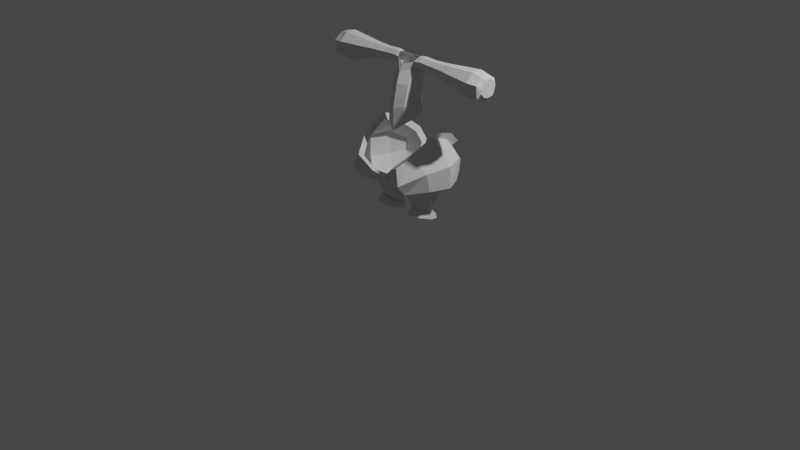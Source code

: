 # Source: ej1-9.blend  (saved by Blender 3.1.7; exported with 4.5.12 LTS)
import bpy
from mathutils import Matrix  # noqa: F401  (used for matrix-valued properties, if any)

bpy.ops.wm.read_factory_settings(use_empty=True)
scene = bpy.context.scene
scene.name = 'Scene'

# ---- collections
col_collection = bpy.data.collections.new('Collection'); scene.collection.children.link(col_collection)

# ---- world
world_world = bpy.data.worlds.new('World'); scene.world = world_world
world_world.use_nodes = True; world_world.node_tree.nodes.clear()
_N = world_world.node_tree.nodes; _L = world_world.node_tree.links
n0 = _N.new('ShaderNodeOutputWorld'); n0.name = 'World Output'; n0.location = (300, 300)
n1 = _N.new('ShaderNodeBackground'); n1.name = 'Background'; n1.location = (10, 300)
n1.inputs[0].default_value = (0.05088, 0.05088, 0.05088, 1.0)
_L.new(n1.outputs[0], n0.inputs[0])
n0.is_active_output = True
world_world.color = (0.05088, 0.05088, 0.05088)
world_world.use_sun_shadow = False
world_world.sun_shadow_jitter_overblur = 0.0

# ---- cameras
cam_camera = bpy.data.cameras.new('Camera')
cam_camera.clip_end = 100.0
cam_camera.ortho_scale = 7.314

# ---- lights
light_light = bpy.data.lights.new('Light', 'POINT')
light_light.transmission_factor = 0.0
light_light.energy = 1000.0
light_light.shadow_soft_size = 0.1
light_light.shadow_maximum_resolution = 0.006
light_light.use_absolute_resolution = True

# ---- meshes
me_cube_001 = bpy.data.meshes.new('Cube.001')
me_cube_001.from_pydata([(0.1292, -0.02193, 0.1014), (0.1292, 0.01508, 0.1515), (0.1354, 0.2239, 0.03335), (0.1459, 0.2248, 0.07796), (0.3054, -0.009655, 0.1164), (0.2998, 0.0186, 0.1647), (0.3073, 0.2283, 0.04512), (0.3063, 0.2129, 0.1074), (0.08087, 0.1145, 0.05678), (0.08392, 0.1064, 0.1224), (0.2069, 0.2712, 0.0408), (0.2213, 0.2628, 0.0728), (0.3477, 0.1196, 0.07685), (0.3345, 0.1164, 0.1487), (0.219, -0.05278, 0.1261), (0.2253, -0.008793, 0.1942), (0.1502, 0.04173, 0.1493), (0.1632, 0.2084, 0.08546), (0.2835, 0.04448, 0.1597), (0.2886, 0.1988, 0.109), (0.1139, 0.1145, 0.1227), (0.2222, 0.2379, 0.08186), (0.3106, 0.1221, 0.1443), (0.2253, 0.02307, 0.1827), (0.1289, 0.02292, 0.2395), (0.143, 0.2089, 0.2004), (0.2734, 0.0259, 0.2468), (0.279, 0.2018, 0.2133), (0.09362, 0.1121, 0.2244), (0.2069, 0.2398, 0.1977), (0.3028, 0.1206, 0.2356), (0.2103, 0.002694, 0.2629), (0.1152, -0.003699, 0.2879), (0.1308, 0.2325, 0.2465), (0.3059, 0.0002337, 0.279), (0.3105, 0.2242, 0.2433), (0.06292, 0.11, 0.2698), (0.215, 0.2721, 0.2374), (0.3435, 0.1213, 0.2615), (0.2251, -0.03038, 0.2866), (0.1108, -0.005264, 0.3399), (0.1239, 0.2315, 0.3153), (0.3003, 0.0002325, 0.3173), (0.3028, 0.2251, 0.297), (0.0575, 0.1089, 0.3328), (0.2075, 0.2701, 0.3068), (0.3367, 0.1222, 0.3045), (0.2318, -0.0267, 0.327), (0.1124, -0.04175, 0.3863), (0.1344, 0.2765, 0.3624), (0.3868, -0.03384, 0.3878), (0.3929, 0.2672, 0.3681), (0.0, 0.1047, 0.371), (0.2552, 0.3318, 0.3652), (0.4404, 0.1237, 0.3805), (0.2527, -0.07488, 0.3894), (0.1276, -0.1836, 0.4422), (0.2594, 0.4462, 0.4847), (0.4784, -0.04751, 0.4702), (0.4763, 0.3286, 0.4833), (0.3773, 0.4645, 0.5108), (0.5561, 0.1577, 0.4722), (0.3165, -0.2265, 0.44), (0.1079, -0.226, 0.4925), (0.1723, 0.4739, 0.5668), (0.4768, -0.08793, 0.6653), (0.5011, 0.3292, 0.7217), (0.3793, 0.4793, 0.6334), (0.572, 0.1349, 0.7127), (0.3201, -0.3197, 0.5564), (0.0, -0.09607, 0.4205), (0.003873, 0.2522, 0.4468), (0.09277, -0.2728, 0.5893), (0.1034, -0.226, 0.582), (0.1661, 0.4739, 0.6562), (0.3187, -0.1188, 0.8154), (0.3284, 0.3261, 0.8759), (0.256, 0.4793, 0.7445), (0.3544, 0.1283, 0.9405), (0.2306, -0.2574, 0.6983), (0.0, -0.09607, 0.5099), (0.0, 0.2522, 0.5362), (0.1657, 0.5415, 0.6757), (0.3432, -0.148, 0.8609), (0.3545, 0.3695, 0.9313), (0.2702, 0.5477, 0.7784), (0.3848, 0.1394, 1.006), (0.2407, -0.3195, 0.7247), (0.0, -0.1731, 0.5055), (0.0, 0.2835, 0.5361), (0.0, -0.08711, 0.9742), (0.1005, -0.04084, 1.057), (0.1623, 0.05672, 1.284), (0.1822, 0.05125, 1.123), (0.1026, -0.02787, 1.235), (0.0, -0.07707, 1.211), (0.1614, 0.1571, 1.146), (0.07969, 0.2227, 1.18), (0.0, 0.2204, 1.2), (0.1442, 0.1572, 1.324), (0.07223, 0.2257, 1.344), (0.0, 0.2293, 1.361), (0.1542, 0.1201, 1.459), (0.1005, 0.0209, 1.443), (0.0, -0.03166, 1.445), (0.142, 0.1877, 1.485), (0.07003, 0.2572, 1.506), (0.0, 0.2614, 1.523), (0.1507, 0.1487, 1.576), (0.1008, 0.09526, 1.599), (0.0, 0.00204, 1.551), (0.1625, 0.2031, 1.585), (0.07314, 0.2505, 1.635), (0.0, 0.2441, 1.638), (0.1319, 0.1283, 1.698), (0.1022, 0.08886, 1.662), (0.0, 0.05078, 1.622), (0.1128, 0.1786, 1.7), (0.08131, 0.2158, 1.674), (0.0, 0.2229, 1.701), (0.1778, 0.1458, 1.58), (0.177, 0.09914, 1.607), (0.1777, 0.207, 1.593), (0.1768, 0.2297, 1.644), (0.1773, 0.1322, 1.707), (0.177, 0.09274, 1.671), (0.1771, 0.1825, 1.709), (0.1768, 0.2197, 1.683), (0.3209, 0.1455, 1.571), (0.3159, 0.09824, 1.599), (0.3207, 0.2077, 1.585), (0.3159, 0.2306, 1.636), (0.3206, 0.1317, 1.7), (0.3161, 0.09176, 1.664), (0.3204, 0.1828, 1.702), (0.3159, 0.2205, 1.675), (0.481, 0.1416, 1.549), (0.4797, 0.08388, 1.583), (0.4651, 0.2164, 1.568), (0.464, 0.2438, 1.629), (0.4808, 0.1248, 1.707), (0.4802, 0.07604, 1.662), (0.4806, 0.187, 1.709), (0.4679, 0.2323, 1.676), (0.5404, 0.1383, 1.531), (0.5393, 0.0719, 1.571), (0.5633, 0.2282, 1.546), (0.5622, 0.2619, 1.621), (0.54, 0.1189, 1.713), (0.5395, 0.06279, 1.661), (0.5397, 0.1905, 1.715), (0.5622, 0.2471, 1.678), (0.8151, 0.1172, 1.46), (0.8648, 0.02308, 1.52), (0.8662, 0.2582, 1.49), (0.8645, 0.3077, 1.6), (0.8659, 0.09512, 1.738), (0.8651, 0.009117, 1.659), (0.8655, 0.2048, 1.742), (0.8646, 0.2859, 1.684), (1.006, 0.146, 1.521), (0.9935, 0.075, 1.572), (1.004, 0.2163, 1.53), (1.003, 0.2361, 1.574), (0.9985, 0.134, 1.679), (0.995, 0.07774, 1.609), (1.003, 0.1827, 1.69), (1.002, 0.235, 1.653), (0.9695, 0.04215, 1.53), (0.9798, 0.1355, 1.488), (0.9708, 0.2454, 1.504), (0.9693, 0.2881, 1.599), (0.9698, 0.03008, 1.65), (0.9636, 0.1044, 1.713), (0.9614, 0.1993, 1.721), (0.9694, 0.2693, 1.672), (0.961, 0.1953, 1.488), (0.8493, 0.12, 1.464), (1.001, 0.1069, 1.533), (0.9603, 0.08398, 1.502), (0.8932, 0.06495, 1.499), (0.892, 0.2069, 1.48), (1.004, 0.1921, 1.525)], [], [(4, 5, 15, 14), (12, 13, 5, 4), (6, 7, 13, 12), (10, 11, 7, 6), (2, 3, 11, 10), (8, 9, 3, 2), (1, 9, 8, 0), (14, 15, 1, 0), (11, 3, 17, 21), (1, 15, 23, 16), (13, 7, 19, 22), (5, 13, 22, 18), (7, 11, 21, 19), (3, 9, 20, 17), (9, 1, 16, 20), (15, 5, 18, 23), (20, 16, 24, 28), (18, 22, 30, 26), (17, 20, 28, 25), (23, 18, 26, 31), (21, 17, 25, 29), (16, 23, 31, 24), (19, 21, 29, 27), (22, 19, 27, 30), (30, 27, 35, 38), (28, 24, 32, 36), (26, 30, 38, 34), (25, 28, 36, 33), (31, 26, 34, 39), (29, 25, 33, 37), (24, 31, 39, 32), (27, 29, 37, 35), (37, 33, 41, 45), (32, 39, 47, 40), (35, 37, 45, 43), (38, 35, 43, 46), (36, 32, 40, 44), (34, 38, 46, 42), (33, 36, 44, 41), (39, 34, 42, 47), (41, 44, 52, 49), (47, 42, 50, 55), (45, 41, 49, 53), (40, 47, 55, 48), (43, 45, 53, 51), (46, 43, 51, 54), (44, 40, 48, 52), (42, 46, 54, 50), (55, 50, 58, 62), (53, 49, 57, 60), (48, 55, 62, 56), (51, 53, 60, 59), (54, 51, 59, 61), (50, 54, 61, 58), (58, 61, 68, 65), (62, 58, 65, 69), (60, 57, 64, 67), (56, 62, 69, 63), (59, 60, 67, 66), (61, 59, 66, 68), (52, 48, 70), (48, 56, 63, 70), (49, 52, 71), (49, 71, 64, 57), (79, 75, 83, 87), (68, 66, 76, 78), (64, 71, 81, 74), (65, 68, 78, 75), (70, 63, 73, 80), (69, 65, 75, 79), (63, 69, 79, 73), (67, 64, 74, 77), (66, 67, 77, 76), (80, 73, 72, 88), (77, 74, 82, 85), (75, 78, 86, 83), (78, 76, 84, 86), (73, 79, 87, 72), (76, 77, 85, 84), (74, 81, 89, 82), (97, 98, 101, 100), (93, 96, 99, 92), (91, 93, 92, 94), (90, 91, 94, 95), (96, 97, 100, 99), (99, 100, 106, 105), (95, 94, 103, 104), (94, 92, 102, 103), (100, 101, 107, 106), (92, 99, 105, 102), (105, 106, 112, 111), (106, 107, 113, 112), (104, 103, 109, 110), (103, 102, 108, 109), (115, 116, 110, 109), (113, 119, 118, 112), (105, 111, 108, 102), (108, 111, 122, 120), (112, 118, 127, 123), (111, 112, 123, 122), (115, 114, 124, 125), (115, 109, 121, 125), (114, 117, 126, 124), (109, 108, 120, 121), (117, 118, 127, 126), (126, 127, 135, 134), (122, 123, 131, 130), (120, 122, 130, 128), (124, 126, 134, 132), (125, 124, 132, 133), (121, 120, 128, 129), (125, 121, 129, 133), (123, 127, 135, 131), (130, 131, 139, 138), (128, 130, 138, 136), (132, 134, 142, 140), (133, 132, 140, 141), (129, 128, 136, 137), (133, 129, 137, 141), (131, 135, 143, 139), (134, 135, 143, 142), (136, 138, 146, 144), (140, 142, 150, 148), (141, 140, 148, 149), (137, 136, 144, 145), (141, 137, 145, 149), (139, 143, 151, 147), (142, 143, 151, 150), (138, 139, 147, 146), (147, 151, 159, 155), (150, 151, 159, 158), (146, 147, 155, 154), (144, 146, 154, 152), (148, 150, 158, 156), (149, 148, 156, 157), (145, 144, 152, 153), (149, 145, 153, 157), (153, 180, 179, 168), (157, 153, 168, 172), (155, 159, 175, 171), (158, 159, 175, 174), (154, 155, 171, 170), (152, 154, 181, 177), (156, 158, 174, 173), (157, 156, 173, 172), (160, 178, 179, 169), (163, 162, 170, 171), (165, 164, 173, 172), (166, 167, 175, 174), (164, 166, 174, 173), (167, 163, 171, 175), (162, 182, 176, 170), (161, 165, 172, 168), (179, 180, 177, 169), (177, 180, 153, 152), (179, 178, 161, 168), (177, 181, 176, 169), (176, 181, 154, 170), (176, 182, 160, 169), (165, 161, 178, 160, 182, 162, 163, 167, 166, 164)])
_uv = me_cube_001.uv_layers.new(name='UVMap')
_uv.uv.foreach_set('vector', [0.375, 0.75, 0.625, 0.75, 0.625, 0.8546, 0.375, 0.875, 0.375, 0.625, 0.625, 0.625, 0.625, 0.75, 0.375, 0.75, 0.375, 0.5, 0.625, 0.5, 0.625, 0.625, 0.375, 0.625, 0.375, 0.375, 0.625, 0.4017, 0.625, 0.5, 0.375, 0.5, 0.375, 0.25, 0.625, 0.25, 0.625, 0.4017, 0.375, 0.375, 0.375, 0.125, 0.625, 0.125, 0.625, 0.25, 0.375, 0.25, 0.625, 0.0, 0.625, 0.125, 0.375, 0.125, 0.375, 0.0, 0.375, 0.875, 0.625, 0.8546, 0.625, 1.0, 0.375, 1.0, 0.625, 0.4017, 0.625, 0.25, 0.625, 0.25, 0.625, 0.4017, 0.625, 1.0, 0.625, 0.8546, 0.625, 0.8546, 0.625, 1.0, 0.625, 0.625, 0.625, 0.5, 0.625, 0.5, 0.625, 0.625, 0.625, 0.75, 0.625, 0.625, 0.625, 0.625, 0.625, 0.75, 0.625, 0.5, 0.625, 0.4017, 0.625, 0.4017, 0.625, 0.5, 0.625, 0.25, 0.625, 0.125, 0.625, 0.125, 0.625, 0.25, 0.625, 0.125, 0.625, 0.0, 0.625, 0.0, 0.625, 0.125, 0.625, 0.8546, 0.625, 0.75, 0.625, 0.75, 0.625, 0.8546, 0.625, 0.125, 0.625, 0.0, 0.625, 0.0, 0.625, 0.125, 0.625, 0.75, 0.625, 0.625, 0.625, 0.625, 0.625, 0.75, 0.625, 0.25, 0.625, 0.125, 0.625, 0.125, 0.625, 0.25, 0.625, 0.8546, 0.625, 0.75, 0.625, 0.75, 0.625, 0.8546, 0.625, 0.4017, 0.625, 0.25, 0.625, 0.25, 0.625, 0.4017, 0.625, 1.0, 0.625, 0.8546, 0.625, 0.8546, 0.625, 1.0, 0.625, 0.5, 0.625, 0.4017, 0.625, 0.4017, 0.625, 0.5, 0.625, 0.625, 0.625, 0.5, 0.625, 0.5, 0.625, 0.625, 0.625, 0.625, 0.625, 0.5, 0.625, 0.5, 0.625, 0.625, 0.625, 0.125, 0.625, 0.0, 0.625, 0.0, 0.625, 0.125, 0.625, 0.75, 0.625, 0.625, 0.625, 0.625, 0.625, 0.75, 0.625, 0.25, 0.625, 0.125, 0.625, 0.125, 0.625, 0.25, 0.625, 0.8546, 0.625, 0.75, 0.625, 0.75, 0.625, 0.8546, 0.625, 0.4017, 0.625, 0.25, 0.625, 0.25, 0.625, 0.4017, 0.625, 1.0, 0.625, 0.8546, 0.625, 0.8546, 0.625, 1.0, 0.625, 0.5, 0.625, 0.4017, 0.625, 0.4017, 0.625, 0.5, 0.625, 0.4017, 0.625, 0.25, 0.625, 0.25, 0.625, 0.4017, 0.625, 1.0, 0.625, 0.8546, 0.625, 0.8395, 0.625, 1.0, 0.625, 0.5, 0.625, 0.4017, 0.625, 0.4017, 0.625, 0.5, 0.625, 0.625, 0.625, 0.5, 0.625, 0.5, 0.625, 0.625, 0.625, 0.125, 0.625, 0.0, 0.625, 0.0, 0.625, 0.125, 0.625, 0.75, 0.625, 0.625, 0.625, 0.625, 0.625, 0.75, 0.625, 0.25, 0.625, 0.125, 0.625, 0.125, 0.625, 0.25, 0.625, 0.8546, 0.625, 0.75, 0.625, 0.75, 0.625, 0.8395, 0.625, 0.25, 0.625, 0.125, 0.625, 0.125, 0.625, 0.25, 0.625, 0.8395, 0.625, 0.75, 0.625, 0.75, 0.625, 0.871, 0.625, 0.4017, 0.625, 0.25, 0.625, 0.25, 0.625, 0.4017, 0.625, 1.0, 0.625, 0.8395, 0.625, 0.871, 0.625, 1.0, 0.625, 0.5, 0.625, 0.4017, 0.625, 0.4017, 0.625, 0.5, 0.625, 0.625, 0.625, 0.5, 0.625, 0.5, 0.625, 0.625, 0.625, 0.125, 0.625, 0.0, 0.625, 0.0, 0.625, 0.125, 0.625, 0.75, 0.625, 0.625, 0.625, 0.625, 0.625, 0.75, 0.625, 0.871, 0.625, 0.75, 0.625, 0.7716, 0.625, 0.8943, 0.625, 0.4017, 0.625, 0.25, 0.625, 0.25, 0.625, 0.4017, 0.625, 1.0, 0.625, 0.871, 0.625, 0.8943, 0.625, 1.0, 0.625, 0.5, 0.625, 0.4017, 0.625, 0.4017, 0.625, 0.4741, 0.625, 0.625, 0.625, 0.5, 0.625, 0.4741, 0.625, 0.625, 0.625, 0.75, 0.625, 0.625, 0.625, 0.625, 0.625, 0.7716, 0.625, 0.7716, 0.625, 0.625, 0.625, 0.6403, 0.625, 0.7716, 0.625, 0.8943, 0.625, 0.7716, 0.625, 0.7716, 0.625, 0.8546, 0.625, 0.4017, 0.625, 0.25, 0.625, 0.25, 0.625, 0.4368, 0.625, 1.0, 0.625, 0.8943, 0.625, 0.8546, 0.4497, 0.7195, 0.625, 0.4741, 0.625, 0.4017, 0.625, 0.4368, 0.625, 0.4861, 0.625, 0.625, 0.625, 0.4741, 0.625, 0.4861, 0.625, 0.6403, 0.625, 0.125, 0.625, 0.0, 0.0, 0.0, 0.625, 0.0, 0.625, 1.0, 0.4497, 0.7195, 0.0, 0.0, 0.625, 0.25, 0.625, 0.125, 0.0, 0.0, 0.625, 0.25, 0.0, 0.0, 0.625, 0.25, 0.625, 0.25, 0.625, 0.8546, 0.625, 0.7716, 0.625, 0.7716, 0.625, 0.8546, 0.625, 0.6403, 0.625, 0.4861, 0.625, 0.4861, 0.625, 0.6126, 0.625, 0.25, 0.0, 0.0, 0.0, 0.0, 0.625, 0.25, 0.625, 0.7716, 0.625, 0.6403, 0.625, 0.6126, 0.625, 0.7716, 0.0, 0.0, 0.4497, 0.7195, 0.4497, 0.7195, 0.0, 0.0, 0.625, 0.8546, 0.625, 0.7716, 0.625, 0.7716, 0.625, 0.8546, 0.4497, 0.7195, 0.625, 0.8546, 0.625, 0.8546, 0.4497, 0.7195, 0.625, 0.4368, 0.625, 0.25, 0.625, 0.25, 0.625, 0.4368, 0.625, 0.4861, 0.625, 0.4368, 0.625, 0.4368, 0.625, 0.4861, 0.0, 0.0, 0.4497, 0.7195, 0.4497, 0.7195, 0.0, 0.0, 0.625, 0.4368, 0.625, 0.25, 0.625, 0.25, 0.625, 0.4368, 0.625, 0.7716, 0.625, 0.6126, 0.625, 0.6126, 0.625, 0.7716, 0.625, 0.6126, 0.625, 0.4861, 0.625, 0.4861, 0.625, 0.6126, 0.4497, 0.7195, 0.625, 0.8546, 0.625, 0.8546, 0.4497, 0.7195, 0.625, 0.4861, 0.625, 0.4368, 0.625, 0.4368, 0.625, 0.4861, 0.625, 0.25, 0.0, 0.0, 0.0, 0.0, 0.625, 0.25, 0.0, 0.0, 0.0, 0.0, 0.0, 0.0, 0.0, 0.0, 0.0, 0.0, 0.0, 0.0, 0.0, 0.0, 0.0, 0.0, 0.0, 0.0, 0.0, 0.0, 0.0, 0.0, 0.0, 0.0, 0.0, 0.0, 0.0, 0.0, 0.0, 0.0, 0.0, 0.0, 0.0, 0.0, 0.0, 0.0, 0.0, 0.0, 0.0, 0.0, 0.0, 0.0, 0.0, 0.0, 0.0, 0.0, 0.0, 0.0, 0.0, 0.0, 0.0, 0.0, 0.0, 0.0, 0.0, 0.0, 0.0, 0.0, 0.0, 0.0, 0.0, 0.0, 0.0, 0.0, 0.0, 0.0, 0.0, 0.0, 0.0, 0.0, 0.0, 0.0, 0.0, 0.0, 0.0, 0.0, 0.0, 0.0, 0.0, 0.0, 0.0, 0.0, 0.0, 0.0, 0.0, 0.0, 0.0, 0.0, 0.0, 0.0, 0.0, 0.0, 0.0, 0.0, 0.0, 0.0, 0.0, 0.0, 0.0, 0.0, 0.0, 0.0, 0.0, 0.0, 0.0, 0.0, 0.0, 0.0, 0.0, 0.0, 0.0, 0.0, 0.0, 0.0, 0.0, 0.0, 0.0, 0.0, 0.0, 0.0, 0.0, 0.0, 0.0, 0.0, 0.0, 0.0, 0.0, 0.0, 0.0, 0.0, 0.0, 0.0, 0.0, 0.0, 0.0, 0.0, 0.0, 0.0, 0.0, 0.0, 0.0, 0.0, 0.0, 0.0, 0.0, 0.0, 0.0, 0.0, 0.0, 0.0, 0.0, 0.0, 0.0, 0.0, 0.0, 0.0, 0.0, 0.0, 0.0, 0.0, 0.0, 0.0, 0.0, 0.0, 0.0, 0.0, 0.0, 0.0, 0.0, 0.0, 0.0, 0.0, 0.0, 0.0, 0.0, 0.0, 0.0, 0.0, 0.0, 0.0, 0.0, 0.0, 0.0, 0.0, 0.0, 0.0, 0.0, 0.0, 0.0, 0.0, 0.0, 0.0, 0.0, 0.0, 0.0, 0.0, 0.0, 0.0, 0.0, 0.0, 0.0, 0.0, 0.0, 0.0, 0.0, 0.0, 0.0, 0.0, 0.0, 0.0, 0.0, 0.0, 0.0, 0.0, 0.0, 0.0, 0.0, 0.0, 0.0, 0.0, 0.0, 0.0, 0.0, 0.0, 0.0, 0.0, 0.0, 0.0, 0.0, 0.0, 0.0, 0.0, 0.0, 0.0, 0.0, 0.0, 0.0, 0.0, 0.0, 0.0, 0.0, 0.0, 0.0, 0.0, 0.0, 0.0, 0.0, 0.0, 0.0, 0.0, 0.0, 0.0, 0.0, 0.0, 0.0, 0.0, 0.0, 0.0, 0.0, 0.0, 0.0, 0.0, 0.0, 0.0, 0.0, 0.0, 0.0, 0.0, 0.0, 0.0, 0.0, 0.0, 0.0, 0.0, 0.0, 0.0, 0.0, 0.0, 0.0, 0.0, 0.0, 0.0, 0.0, 0.0, 0.0, 0.0, 0.0, 0.0, 0.0, 0.0, 0.0, 0.0, 0.0, 0.0, 0.0, 0.0, 0.0, 0.0, 0.0, 0.0, 0.0, 0.0, 0.0, 0.0, 0.0, 0.0, 0.0, 0.0, 0.0, 0.0, 0.0, 0.0, 0.0, 0.0, 0.0, 0.0, 0.0, 0.0, 0.0, 0.0, 0.0, 0.0, 0.0, 0.0, 0.0, 0.0, 0.0, 0.0, 0.0, 0.0, 0.0, 0.0, 0.0, 0.0, 0.0, 0.0, 0.0, 0.0, 0.0, 0.0, 0.0, 0.0, 0.0, 0.0, 0.0, 0.0, 0.0, 0.0, 0.0, 0.0, 0.0, 0.0, 0.0, 0.0, 0.0, 0.0, 0.0, 0.0, 0.0, 0.0, 0.0, 0.0, 0.0, 0.0, 0.0, 0.0, 0.0, 0.0, 0.0, 0.0, 0.0, 0.0, 0.0, 0.0, 0.0, 0.0, 0.0, 0.0, 0.0, 0.0, 0.0, 0.0, 0.0, 0.0, 0.0, 0.0, 0.0, 0.0, 0.0, 0.0, 0.0, 0.0, 0.0, 0.0, 0.0, 0.0, 0.0, 0.0, 0.0, 0.0, 0.0, 0.0, 0.0, 0.0, 0.0, 0.0, 0.0, 0.0, 0.0, 0.0, 0.0, 0.0, 0.0, 0.0, 0.0, 0.0, 0.0, 0.0, 0.0, 0.0, 0.0, 0.0, 0.0, 0.0, 0.0, 0.0, 0.0, 0.0, 0.0, 0.0, 0.0, 0.0, 0.0, 0.0, 0.0, 0.0, 0.0, 0.0, 0.0, 0.0, 0.0, 0.0, 0.0, 0.0, 0.0, 0.0, 0.0, 0.0, 0.0, 0.0, 0.0, 0.0, 0.0, 0.0, 0.0, 0.0, 0.0, 0.0, 0.0, 0.0, 0.0, 0.0, 0.0, 0.0, 0.0, 0.0, 0.0, 0.0, 0.0, 0.0, 0.0, 0.0, 0.0, 0.0, 0.0, 0.0, 0.0, 0.0, 0.0, 0.0, 0.0, 0.0, 0.0, 0.0, 0.0, 0.0, 0.0, 0.0, 0.0, 0.0, 0.0, 0.0, 0.0, 0.0, 0.0, 0.0, 0.0, 0.0, 0.0, 0.0, 0.0, 0.0, 0.0, 0.0, 0.0, 0.0, 0.0, 0.0, 0.0, 0.0, 0.0, 0.0, 0.0, 0.0, 0.0, 0.0, 0.0, 0.0, 0.0, 0.0, 0.0, 0.0, 0.0, 0.0, 0.0, 0.0, 0.0, 0.0, 0.0, 0.0, 0.0, 0.0, 0.0, 0.0, 0.0, 0.0, 0.0, 0.0, 0.0, 0.0, 0.0, 0.0, 0.0, 0.0, 0.0, 0.0, 0.0, 0.0, 0.0, 0.0, 0.0, 0.0, 0.0, 0.0, 0.0, 0.0, 0.0, 0.0, 0.0, 0.0, 0.0, 0.0, 0.0, 0.0, 0.0, 0.0, 0.0, 0.0, 0.0, 0.0, 0.0, 0.0, 0.0, 0.0, 0.0, 0.0, 0.0, 0.0, 0.0, 0.0, 0.0, 0.0, 0.0, 0.0, 0.0, 0.0, 0.0, 0.0, 0.0, 0.0, 0.0, 0.0, 0.0, 0.0, 0.0, 0.0, 0.0, 0.0, 0.0, 0.0, 0.0, 0.0, 0.0, 0.0, 0.0, 0.0, 0.0, 0.0, 0.0, 0.0, 0.0, 0.0, 0.0, 0.0, 0.0, 0.0, 0.0, 0.0, 0.0, 0.0, 0.0, 0.0, 0.0, 0.0, 0.0, 0.0, 0.0, 0.0, 0.0, 0.0, 0.0, 0.0, 0.0, 0.0, 0.0, 0.0, 0.0, 0.0, 0.0, 0.0, 0.0, 0.0, 0.0, 0.0, 0.0, 0.0, 0.0, 0.0, 0.0, 0.0, 0.0, 0.0])
me_cube_001.use_remesh_fix_poles = True
me_cube_001.use_remesh_preserve_attributes = False
me_cube_001.update()

# ---- objects
ob_light = bpy.data.objects.new('Light', light_light)
ob_camera = bpy.data.objects.new('Camera', cam_camera)
ob_front = bpy.data.objects.new('front', None)
ob_side = bpy.data.objects.new('side', None)
ob_cube = bpy.data.objects.new('Cube', me_cube_001)

# ---- transforms, parenting, visibility, modifiers, constraints
ob_light.location = (4.076, 1.005, 5.904)
ob_light.rotation_euler = (0.6503, 0.05522, 1.866)
ob_light.lock_rotations_4d = False
ob_light.empty_display_type = 'ARROWS'
ob_light.color = (0.0, 0.0, 0.0, 0.0)
ob_light.lineart.crease_threshold = 0.0
ob_camera.location = (7.359, -6.926, 4.958)
ob_camera.rotation_euler = (1.109, 0.0, 0.8149)
ob_camera.lock_rotations_4d = False
ob_camera.empty_display_type = 'ARROWS'
ob_camera.color = (0.0, 0.0, 0.0, 0.0)
ob_camera.display_type = 'WIRE'
ob_camera.lineart.crease_threshold = 0.0
ob_front.location = (1.023, 4.081, -0.3751)
ob_front.rotation_euler = (1.571, -0.05061, -6.806e-09)
ob_front.scale = (0.6984, 0.6984, 0.6984)
ob_front.empty_display_type = 'IMAGE'
ob_front.empty_display_size = 7.564
ob_front.empty_image_offset = (-0.5, -0.3305)
ob_side.location = (-6.367, -2.118, -1.67)
ob_side.rotation_euler = (1.571, -0.0, 1.571)
ob_side.scale = (1.9, 1.9, 1.9)
ob_side.empty_display_type = 'IMAGE'
ob_side.empty_display_size = 5.0
ob_cube.location = (0.0, 0.0, 0.0)
_m = ob_cube.modifiers.new('Mirror', 'MIRROR')
_m.use_clip = True

# ---- collection membership
col_collection.objects.link(ob_light)
col_collection.objects.link(ob_camera)
col_collection.objects.link(ob_front)
col_collection.objects.link(ob_side)
col_collection.objects.link(ob_cube)

# ---- scene / render settings (as saved in the file)
scene.camera = ob_camera
scene.frame_start = 1; scene.frame_end = 250; scene.frame_set(1)
scene.render.engine = 'BLENDER_EEVEE_NEXT'
scene.cycles.sampling_pattern = 'TABULATED_SOBOL'
scene.cycles.use_light_tree = False
scene.view_settings.view_transform = 'Filmic'
bpy.context.view_layer.update()
